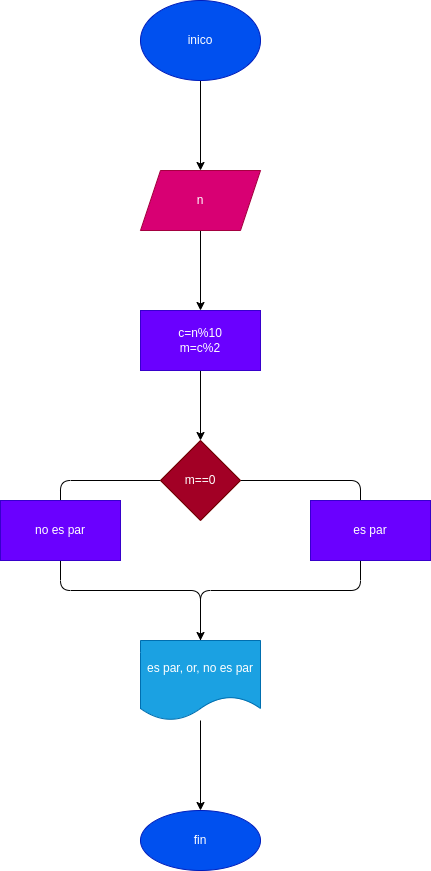

The diagram above was exported from draw.io. Its source (the exported page's mxGraphModel, read from the mxfile embedded in the PNG):
<mxGraphModel dx="564" dy="405" grid="1" gridSize="10" guides="1" tooltips="1" connect="1" arrows="1" fold="1" page="1" pageScale="1" pageWidth="850" pageHeight="1100" math="0" shadow="0">
  <root>
    <mxCell id="0" />
    <mxCell id="1" parent="0" />
    <mxCell id="4" value="" style="edgeStyle=none;html=1;" edge="1" parent="1" source="2" target="3">
      <mxGeometry relative="1" as="geometry" />
    </mxCell>
    <mxCell id="2" value="inico" style="ellipse;whiteSpace=wrap;html=1;fillColor=#0050ef;fontColor=#ffffff;strokeColor=#001DBC;" vertex="1" parent="1">
      <mxGeometry x="380" width="120" height="80" as="geometry" />
    </mxCell>
    <mxCell id="6" value="" style="edgeStyle=none;html=1;" edge="1" parent="1" source="3" target="5">
      <mxGeometry relative="1" as="geometry" />
    </mxCell>
    <mxCell id="3" value="n" style="shape=parallelogram;perimeter=parallelogramPerimeter;whiteSpace=wrap;html=1;fixedSize=1;fillColor=#d80073;fontColor=#ffffff;strokeColor=#A50040;" vertex="1" parent="1">
      <mxGeometry x="380" y="170" width="120" height="60" as="geometry" />
    </mxCell>
    <mxCell id="8" value="" style="edgeStyle=none;html=1;" edge="1" parent="1" source="5" target="7">
      <mxGeometry relative="1" as="geometry" />
    </mxCell>
    <mxCell id="5" value="c=n%10&lt;br&gt;m=c%2" style="whiteSpace=wrap;html=1;fillColor=#6a00ff;fontColor=#ffffff;strokeColor=#3700CC;" vertex="1" parent="1">
      <mxGeometry x="380" y="310" width="120" height="60" as="geometry" />
    </mxCell>
    <mxCell id="9" style="edgeStyle=none;html=1;" edge="1" parent="1" source="7">
      <mxGeometry relative="1" as="geometry">
        <mxPoint x="440" y="670" as="targetPoint" />
        <Array as="points">
          <mxPoint x="600" y="480" />
          <mxPoint x="600" y="590" />
          <mxPoint x="440" y="590" />
        </Array>
      </mxGeometry>
    </mxCell>
    <mxCell id="10" style="edgeStyle=none;html=1;exitX=0;exitY=0.5;exitDx=0;exitDy=0;" edge="1" parent="1" source="7" target="13">
      <mxGeometry relative="1" as="geometry">
        <mxPoint x="440" y="670" as="targetPoint" />
        <Array as="points">
          <mxPoint x="300" y="480" />
          <mxPoint x="300" y="590" />
          <mxPoint x="440" y="590" />
        </Array>
      </mxGeometry>
    </mxCell>
    <mxCell id="7" value="m==0" style="rhombus;whiteSpace=wrap;html=1;fillColor=#a20025;fontColor=#ffffff;strokeColor=#6F0000;" vertex="1" parent="1">
      <mxGeometry x="400" y="440" width="80" height="80" as="geometry" />
    </mxCell>
    <mxCell id="11" value="no es par" style="rounded=0;whiteSpace=wrap;html=1;fillColor=#6a00ff;fontColor=#ffffff;strokeColor=#3700CC;" vertex="1" parent="1">
      <mxGeometry x="240" y="500" width="120" height="60" as="geometry" />
    </mxCell>
    <mxCell id="12" value="es par" style="rounded=0;whiteSpace=wrap;html=1;fillColor=#6a00ff;fontColor=#ffffff;strokeColor=#3700CC;" vertex="1" parent="1">
      <mxGeometry x="550" y="500" width="120" height="60" as="geometry" />
    </mxCell>
    <mxCell id="15" value="" style="edgeStyle=none;html=1;" edge="1" parent="1" source="13" target="14">
      <mxGeometry relative="1" as="geometry" />
    </mxCell>
    <mxCell id="13" value="es par, or, no es par" style="shape=document;whiteSpace=wrap;html=1;boundedLbl=1;fillColor=#1ba1e2;fontColor=#ffffff;strokeColor=#006EAF;" vertex="1" parent="1">
      <mxGeometry x="380" y="640" width="120" height="80" as="geometry" />
    </mxCell>
    <mxCell id="14" value="fin" style="ellipse;whiteSpace=wrap;html=1;fillColor=#0050ef;fontColor=#ffffff;strokeColor=#001DBC;" vertex="1" parent="1">
      <mxGeometry x="380" y="810" width="120" height="60" as="geometry" />
    </mxCell>
  </root>
</mxGraphModel>